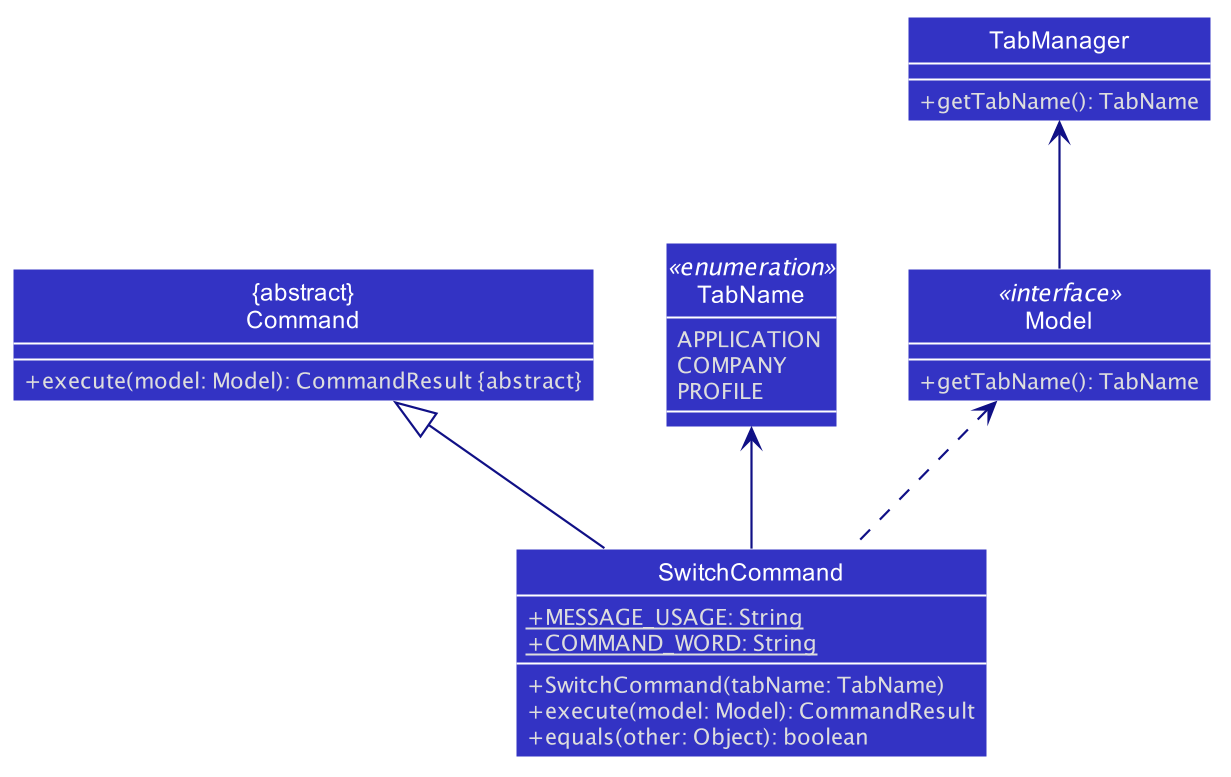

The diagram above was rendered by PlantUML. Its source (embedded in the PNG):
@startuml








skinparam BackgroundColor #FFFFFFF

skinparam Shadowing false

skinparam classAttributeIconSize 0

skinparam Class {
    FontColor #FFFFFF
    BorderThickness 1
    BorderColor #FFFFFF
    StereotypeFontColor #FFFFFF
    FontName Arial
}

skinparam Actor {
    BorderColor #000000
    Color #000000
    FontName Arial
}

skinparam Sequence {
    MessageAlign center
    BoxFontSize 15
    BoxPadding 0
    BoxFontColor #FFFFFF
    FontName Arial
}

skinparam Participant {
    FontColor #FFFFFFF
    Padding 20
}

skinparam MinClassWidth 50
skinparam ParticipantPadding 10
skinparam Shadowing false
skinparam DefaultTextAlignment center
skinparam packageStyle Rectangle

hide footbox
hide circle

skinparam classAttributeIconSize 0
skinparam arrowThickness 1.1
skinparam arrowColor #101086
skinparam classBackgroundColor #3333C4
skinparam defaultFontColor #DDDDDD

class SwitchCommand {
    {static} +MESSAGE_USAGE: String
    {static} +COMMAND_WORD: String
    +SwitchCommand(tabName: TabName)
    +execute(model: Model): CommandResult
    +equals(other: Object): boolean
}

class "&#123;abstract&#125;\nCommand" as Command {
    +execute(model: Model): CommandResult &#123;abstract&#125;
}

class TabName <<enumeration>> {
    APPLICATION
    COMPANY
    PROFILE
}

class Model <<interface>> {
    +getTabName(): TabName
}

class TabManager {
    +getTabName(): TabName
}

TabName <-- SwitchCommand
Command <|-- SwitchCommand
Model <.. SwitchCommand
TabManager <-- Model

@enduml